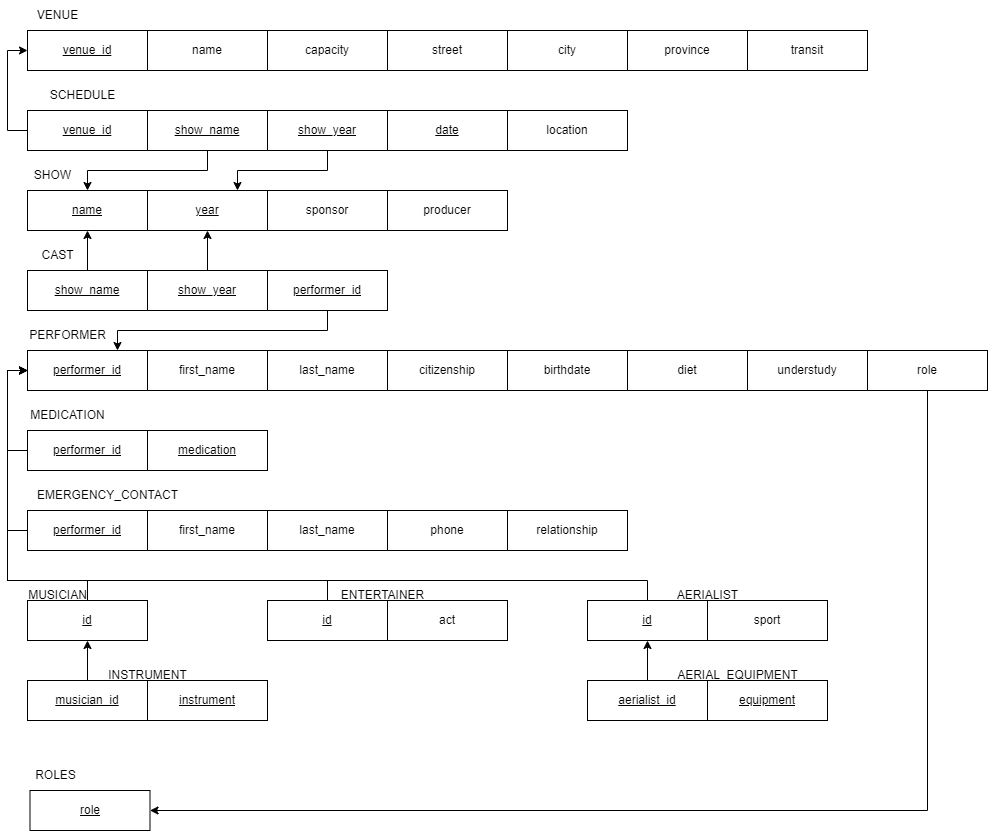

The diagram above was exported from draw.io. Its source (the exported page's mxGraphModel, read from the mxfile embedded in the PNG):
<mxGraphModel dx="1098" dy="828" grid="1" gridSize="10" guides="1" tooltips="1" connect="1" arrows="1" fold="1" page="1" pageScale="1" pageWidth="850" pageHeight="1100" math="0" shadow="0">
  <root>
    <mxCell id="0" />
    <mxCell id="1" parent="0" />
    <mxCell id="RCJvMqMgaeHjAZwMG_OY-54" value="&lt;u&gt;performer_id&lt;/u&gt;" style="rounded=0;whiteSpace=wrap;html=1;" vertex="1" parent="1">
      <mxGeometry x="40" y="360" width="120" height="40" as="geometry" />
    </mxCell>
    <mxCell id="RCJvMqMgaeHjAZwMG_OY-55" value="first_name" style="rounded=0;whiteSpace=wrap;html=1;" vertex="1" parent="1">
      <mxGeometry x="160" y="360" width="120" height="40" as="geometry" />
    </mxCell>
    <mxCell id="RCJvMqMgaeHjAZwMG_OY-56" value="last_name" style="rounded=0;whiteSpace=wrap;html=1;" vertex="1" parent="1">
      <mxGeometry x="280" y="360" width="120" height="40" as="geometry" />
    </mxCell>
    <mxCell id="RCJvMqMgaeHjAZwMG_OY-57" value="citizenship" style="rounded=0;whiteSpace=wrap;html=1;" vertex="1" parent="1">
      <mxGeometry x="400" y="360" width="120" height="40" as="geometry" />
    </mxCell>
    <mxCell id="RCJvMqMgaeHjAZwMG_OY-58" value="birthdate" style="rounded=0;whiteSpace=wrap;html=1;" vertex="1" parent="1">
      <mxGeometry x="520" y="360" width="120" height="40" as="geometry" />
    </mxCell>
    <mxCell id="RCJvMqMgaeHjAZwMG_OY-59" value="diet" style="rounded=0;whiteSpace=wrap;html=1;" vertex="1" parent="1">
      <mxGeometry x="640" y="360" width="120" height="40" as="geometry" />
    </mxCell>
    <mxCell id="RCJvMqMgaeHjAZwMG_OY-60" value="understudy" style="rounded=0;whiteSpace=wrap;html=1;" vertex="1" parent="1">
      <mxGeometry x="760" y="360" width="120" height="40" as="geometry" />
    </mxCell>
    <mxCell id="RCJvMqMgaeHjAZwMG_OY-130" style="edgeStyle=orthogonalEdgeStyle;rounded=0;orthogonalLoop=1;jettySize=auto;html=1;exitX=0.5;exitY=1;exitDx=0;exitDy=0;entryX=1;entryY=0.5;entryDx=0;entryDy=0;" edge="1" parent="1" source="RCJvMqMgaeHjAZwMG_OY-61" target="RCJvMqMgaeHjAZwMG_OY-128">
      <mxGeometry relative="1" as="geometry" />
    </mxCell>
    <mxCell id="RCJvMqMgaeHjAZwMG_OY-61" value="role" style="rounded=0;whiteSpace=wrap;html=1;" vertex="1" parent="1">
      <mxGeometry x="880" y="360" width="120" height="40" as="geometry" />
    </mxCell>
    <mxCell id="RCJvMqMgaeHjAZwMG_OY-62" value="&lt;u&gt;venue_id&lt;/u&gt;" style="rounded=0;whiteSpace=wrap;html=1;" vertex="1" parent="1">
      <mxGeometry x="40" y="40" width="120" height="40" as="geometry" />
    </mxCell>
    <mxCell id="RCJvMqMgaeHjAZwMG_OY-63" value="name&lt;br&gt;" style="rounded=0;whiteSpace=wrap;html=1;" vertex="1" parent="1">
      <mxGeometry x="160" y="40" width="120" height="40" as="geometry" />
    </mxCell>
    <mxCell id="RCJvMqMgaeHjAZwMG_OY-64" value="capacity" style="rounded=0;whiteSpace=wrap;html=1;" vertex="1" parent="1">
      <mxGeometry x="280" y="40" width="120" height="40" as="geometry" />
    </mxCell>
    <mxCell id="RCJvMqMgaeHjAZwMG_OY-65" value="street" style="rounded=0;whiteSpace=wrap;html=1;" vertex="1" parent="1">
      <mxGeometry x="400" y="40" width="120" height="40" as="geometry" />
    </mxCell>
    <mxCell id="RCJvMqMgaeHjAZwMG_OY-66" value="city" style="rounded=0;whiteSpace=wrap;html=1;" vertex="1" parent="1">
      <mxGeometry x="520" y="40" width="120" height="40" as="geometry" />
    </mxCell>
    <mxCell id="RCJvMqMgaeHjAZwMG_OY-67" value="province" style="rounded=0;whiteSpace=wrap;html=1;" vertex="1" parent="1">
      <mxGeometry x="640" y="40" width="120" height="40" as="geometry" />
    </mxCell>
    <mxCell id="RCJvMqMgaeHjAZwMG_OY-68" value="transit" style="rounded=0;whiteSpace=wrap;html=1;" vertex="1" parent="1">
      <mxGeometry x="760" y="40" width="120" height="40" as="geometry" />
    </mxCell>
    <mxCell id="RCJvMqMgaeHjAZwMG_OY-69" value="&lt;u&gt;name&lt;/u&gt;" style="rounded=0;whiteSpace=wrap;html=1;" vertex="1" parent="1">
      <mxGeometry x="40" y="200" width="120" height="40" as="geometry" />
    </mxCell>
    <mxCell id="RCJvMqMgaeHjAZwMG_OY-70" value="&lt;u&gt;year&lt;/u&gt;" style="rounded=0;whiteSpace=wrap;html=1;" vertex="1" parent="1">
      <mxGeometry x="160" y="200" width="120" height="40" as="geometry" />
    </mxCell>
    <mxCell id="RCJvMqMgaeHjAZwMG_OY-71" value="sponsor" style="rounded=0;whiteSpace=wrap;html=1;" vertex="1" parent="1">
      <mxGeometry x="280" y="200" width="120" height="40" as="geometry" />
    </mxCell>
    <mxCell id="RCJvMqMgaeHjAZwMG_OY-72" value="producer" style="rounded=0;whiteSpace=wrap;html=1;" vertex="1" parent="1">
      <mxGeometry x="400" y="200" width="120" height="40" as="geometry" />
    </mxCell>
    <mxCell id="RCJvMqMgaeHjAZwMG_OY-113" style="edgeStyle=orthogonalEdgeStyle;rounded=0;orthogonalLoop=1;jettySize=auto;html=1;exitX=0;exitY=0.5;exitDx=0;exitDy=0;entryX=0;entryY=0.5;entryDx=0;entryDy=0;" edge="1" parent="1" source="RCJvMqMgaeHjAZwMG_OY-73" target="RCJvMqMgaeHjAZwMG_OY-54">
      <mxGeometry relative="1" as="geometry">
        <mxPoint x="20" y="460" as="targetPoint" />
      </mxGeometry>
    </mxCell>
    <mxCell id="RCJvMqMgaeHjAZwMG_OY-73" value="&lt;u&gt;performer_id&lt;/u&gt;" style="rounded=0;whiteSpace=wrap;html=1;" vertex="1" parent="1">
      <mxGeometry x="40" y="440" width="120" height="40" as="geometry" />
    </mxCell>
    <mxCell id="RCJvMqMgaeHjAZwMG_OY-74" value="&lt;u&gt;medication&lt;/u&gt;" style="rounded=0;whiteSpace=wrap;html=1;" vertex="1" parent="1">
      <mxGeometry x="160" y="440" width="120" height="40" as="geometry" />
    </mxCell>
    <mxCell id="RCJvMqMgaeHjAZwMG_OY-114" style="edgeStyle=orthogonalEdgeStyle;rounded=0;orthogonalLoop=1;jettySize=auto;html=1;exitX=0;exitY=0.5;exitDx=0;exitDy=0;entryX=0;entryY=0.5;entryDx=0;entryDy=0;" edge="1" parent="1" source="RCJvMqMgaeHjAZwMG_OY-75" target="RCJvMqMgaeHjAZwMG_OY-54">
      <mxGeometry relative="1" as="geometry">
        <mxPoint x="20" y="540" as="targetPoint" />
      </mxGeometry>
    </mxCell>
    <mxCell id="RCJvMqMgaeHjAZwMG_OY-75" value="&lt;u&gt;performer_id&lt;/u&gt;" style="rounded=0;whiteSpace=wrap;html=1;" vertex="1" parent="1">
      <mxGeometry x="40" y="520" width="120" height="40" as="geometry" />
    </mxCell>
    <mxCell id="RCJvMqMgaeHjAZwMG_OY-76" value="first_name" style="rounded=0;whiteSpace=wrap;html=1;" vertex="1" parent="1">
      <mxGeometry x="160" y="520" width="120" height="40" as="geometry" />
    </mxCell>
    <mxCell id="RCJvMqMgaeHjAZwMG_OY-77" value="last_name" style="rounded=0;whiteSpace=wrap;html=1;" vertex="1" parent="1">
      <mxGeometry x="280" y="520" width="120" height="40" as="geometry" />
    </mxCell>
    <mxCell id="RCJvMqMgaeHjAZwMG_OY-78" value="phone" style="rounded=0;whiteSpace=wrap;html=1;" vertex="1" parent="1">
      <mxGeometry x="400" y="520" width="120" height="40" as="geometry" />
    </mxCell>
    <mxCell id="RCJvMqMgaeHjAZwMG_OY-79" value="relationship" style="rounded=0;whiteSpace=wrap;html=1;" vertex="1" parent="1">
      <mxGeometry x="520" y="520" width="120" height="40" as="geometry" />
    </mxCell>
    <mxCell id="RCJvMqMgaeHjAZwMG_OY-115" style="edgeStyle=orthogonalEdgeStyle;rounded=0;orthogonalLoop=1;jettySize=auto;html=1;exitX=0;exitY=0.5;exitDx=0;exitDy=0;entryX=0;entryY=0.5;entryDx=0;entryDy=0;" edge="1" parent="1" source="RCJvMqMgaeHjAZwMG_OY-80" target="RCJvMqMgaeHjAZwMG_OY-62">
      <mxGeometry relative="1" as="geometry" />
    </mxCell>
    <mxCell id="RCJvMqMgaeHjAZwMG_OY-80" value="&lt;u&gt;venue_id&lt;/u&gt;" style="rounded=0;whiteSpace=wrap;html=1;" vertex="1" parent="1">
      <mxGeometry x="40" y="120" width="120" height="40" as="geometry" />
    </mxCell>
    <mxCell id="RCJvMqMgaeHjAZwMG_OY-118" style="edgeStyle=orthogonalEdgeStyle;rounded=0;orthogonalLoop=1;jettySize=auto;html=1;exitX=0.5;exitY=1;exitDx=0;exitDy=0;entryX=0.5;entryY=0;entryDx=0;entryDy=0;" edge="1" parent="1" source="RCJvMqMgaeHjAZwMG_OY-81" target="RCJvMqMgaeHjAZwMG_OY-69">
      <mxGeometry relative="1" as="geometry" />
    </mxCell>
    <mxCell id="RCJvMqMgaeHjAZwMG_OY-81" value="&lt;u&gt;show_name&lt;/u&gt;" style="rounded=0;whiteSpace=wrap;html=1;" vertex="1" parent="1">
      <mxGeometry x="160" y="120" width="120" height="40" as="geometry" />
    </mxCell>
    <mxCell id="RCJvMqMgaeHjAZwMG_OY-119" style="edgeStyle=orthogonalEdgeStyle;rounded=0;orthogonalLoop=1;jettySize=auto;html=1;exitX=0.5;exitY=1;exitDx=0;exitDy=0;entryX=0.75;entryY=0;entryDx=0;entryDy=0;" edge="1" parent="1" source="RCJvMqMgaeHjAZwMG_OY-82" target="RCJvMqMgaeHjAZwMG_OY-70">
      <mxGeometry relative="1" as="geometry" />
    </mxCell>
    <mxCell id="RCJvMqMgaeHjAZwMG_OY-82" value="&lt;u&gt;show_year&lt;/u&gt;" style="rounded=0;whiteSpace=wrap;html=1;" vertex="1" parent="1">
      <mxGeometry x="280" y="120" width="120" height="40" as="geometry" />
    </mxCell>
    <mxCell id="RCJvMqMgaeHjAZwMG_OY-83" value="&lt;u&gt;date&lt;/u&gt;" style="rounded=0;whiteSpace=wrap;html=1;" vertex="1" parent="1">
      <mxGeometry x="400" y="120" width="120" height="40" as="geometry" />
    </mxCell>
    <mxCell id="RCJvMqMgaeHjAZwMG_OY-84" value="location" style="rounded=0;whiteSpace=wrap;html=1;" vertex="1" parent="1">
      <mxGeometry x="520" y="120" width="120" height="40" as="geometry" />
    </mxCell>
    <mxCell id="RCJvMqMgaeHjAZwMG_OY-108" style="edgeStyle=orthogonalEdgeStyle;rounded=0;orthogonalLoop=1;jettySize=auto;html=1;exitX=0.5;exitY=0;exitDx=0;exitDy=0;entryX=0;entryY=0.5;entryDx=0;entryDy=0;" edge="1" parent="1" source="RCJvMqMgaeHjAZwMG_OY-85" target="RCJvMqMgaeHjAZwMG_OY-54">
      <mxGeometry relative="1" as="geometry">
        <Array as="points">
          <mxPoint x="100" y="590" />
          <mxPoint x="20" y="590" />
          <mxPoint x="20" y="380" />
        </Array>
      </mxGeometry>
    </mxCell>
    <mxCell id="RCJvMqMgaeHjAZwMG_OY-85" value="&lt;u&gt;id&lt;/u&gt;" style="rounded=0;whiteSpace=wrap;html=1;" vertex="1" parent="1">
      <mxGeometry x="40" y="610" width="120" height="40" as="geometry" />
    </mxCell>
    <mxCell id="RCJvMqMgaeHjAZwMG_OY-109" style="edgeStyle=orthogonalEdgeStyle;rounded=0;orthogonalLoop=1;jettySize=auto;html=1;exitX=0.5;exitY=0;exitDx=0;exitDy=0;entryX=0;entryY=0.5;entryDx=0;entryDy=0;" edge="1" parent="1" source="RCJvMqMgaeHjAZwMG_OY-86" target="RCJvMqMgaeHjAZwMG_OY-54">
      <mxGeometry relative="1" as="geometry">
        <Array as="points">
          <mxPoint x="340" y="590" />
          <mxPoint x="20" y="590" />
          <mxPoint x="20" y="380" />
        </Array>
      </mxGeometry>
    </mxCell>
    <mxCell id="RCJvMqMgaeHjAZwMG_OY-86" value="&lt;u&gt;id&lt;/u&gt;" style="rounded=0;whiteSpace=wrap;html=1;" vertex="1" parent="1">
      <mxGeometry x="280" y="610" width="120" height="40" as="geometry" />
    </mxCell>
    <mxCell id="RCJvMqMgaeHjAZwMG_OY-87" value="act" style="rounded=0;whiteSpace=wrap;html=1;" vertex="1" parent="1">
      <mxGeometry x="400" y="610" width="120" height="40" as="geometry" />
    </mxCell>
    <mxCell id="RCJvMqMgaeHjAZwMG_OY-110" style="edgeStyle=orthogonalEdgeStyle;rounded=0;orthogonalLoop=1;jettySize=auto;html=1;exitX=0.5;exitY=0;exitDx=0;exitDy=0;entryX=0;entryY=0.5;entryDx=0;entryDy=0;" edge="1" parent="1" source="RCJvMqMgaeHjAZwMG_OY-88" target="RCJvMqMgaeHjAZwMG_OY-54">
      <mxGeometry relative="1" as="geometry">
        <Array as="points">
          <mxPoint x="660" y="590" />
          <mxPoint x="20" y="590" />
          <mxPoint x="20" y="380" />
        </Array>
      </mxGeometry>
    </mxCell>
    <mxCell id="RCJvMqMgaeHjAZwMG_OY-88" value="&lt;u&gt;id&lt;/u&gt;" style="rounded=0;whiteSpace=wrap;html=1;" vertex="1" parent="1">
      <mxGeometry x="600" y="610" width="120" height="40" as="geometry" />
    </mxCell>
    <mxCell id="RCJvMqMgaeHjAZwMG_OY-89" value="sport" style="rounded=0;whiteSpace=wrap;html=1;" vertex="1" parent="1">
      <mxGeometry x="720" y="610" width="120" height="40" as="geometry" />
    </mxCell>
    <mxCell id="RCJvMqMgaeHjAZwMG_OY-106" style="edgeStyle=orthogonalEdgeStyle;rounded=0;orthogonalLoop=1;jettySize=auto;html=1;exitX=0.5;exitY=0;exitDx=0;exitDy=0;entryX=0.5;entryY=1;entryDx=0;entryDy=0;" edge="1" parent="1" source="RCJvMqMgaeHjAZwMG_OY-90" target="RCJvMqMgaeHjAZwMG_OY-85">
      <mxGeometry relative="1" as="geometry" />
    </mxCell>
    <mxCell id="RCJvMqMgaeHjAZwMG_OY-90" value="&lt;u&gt;musician_id&lt;/u&gt;" style="rounded=0;whiteSpace=wrap;html=1;" vertex="1" parent="1">
      <mxGeometry x="40" y="690" width="120" height="40" as="geometry" />
    </mxCell>
    <mxCell id="RCJvMqMgaeHjAZwMG_OY-91" value="&lt;u&gt;instrument&lt;/u&gt;" style="rounded=0;whiteSpace=wrap;html=1;" vertex="1" parent="1">
      <mxGeometry x="160" y="690" width="120" height="40" as="geometry" />
    </mxCell>
    <mxCell id="RCJvMqMgaeHjAZwMG_OY-107" style="edgeStyle=orthogonalEdgeStyle;rounded=0;orthogonalLoop=1;jettySize=auto;html=1;exitX=0.5;exitY=0;exitDx=0;exitDy=0;entryX=0.5;entryY=1;entryDx=0;entryDy=0;" edge="1" parent="1" source="RCJvMqMgaeHjAZwMG_OY-92" target="RCJvMqMgaeHjAZwMG_OY-88">
      <mxGeometry relative="1" as="geometry" />
    </mxCell>
    <mxCell id="RCJvMqMgaeHjAZwMG_OY-92" value="&lt;u&gt;aerialist_id&lt;/u&gt;" style="rounded=0;whiteSpace=wrap;html=1;" vertex="1" parent="1">
      <mxGeometry x="600" y="690" width="120" height="40" as="geometry" />
    </mxCell>
    <mxCell id="RCJvMqMgaeHjAZwMG_OY-93" value="&lt;u&gt;equipment&lt;/u&gt;" style="rounded=0;whiteSpace=wrap;html=1;" vertex="1" parent="1">
      <mxGeometry x="720" y="690" width="120" height="40" as="geometry" />
    </mxCell>
    <mxCell id="RCJvMqMgaeHjAZwMG_OY-94" value="VENUE" style="text;html=1;align=center;verticalAlign=middle;resizable=0;points=[];autosize=1;strokeColor=none;fillColor=none;fontStyle=0" vertex="1" parent="1">
      <mxGeometry x="40" y="10" width="60" height="30" as="geometry" />
    </mxCell>
    <mxCell id="RCJvMqMgaeHjAZwMG_OY-95" value="SHOW" style="text;html=1;align=center;verticalAlign=middle;resizable=0;points=[];autosize=1;strokeColor=none;fillColor=none;" vertex="1" parent="1">
      <mxGeometry x="35" y="170" width="60" height="30" as="geometry" />
    </mxCell>
    <mxCell id="RCJvMqMgaeHjAZwMG_OY-96" value="PERFORMER" style="text;html=1;align=center;verticalAlign=middle;resizable=0;points=[];autosize=1;strokeColor=none;fillColor=none;" vertex="1" parent="1">
      <mxGeometry x="30" y="330" width="100" height="30" as="geometry" />
    </mxCell>
    <mxCell id="RCJvMqMgaeHjAZwMG_OY-97" value="MEDICATION" style="text;html=1;align=center;verticalAlign=middle;resizable=0;points=[];autosize=1;strokeColor=none;fillColor=none;" vertex="1" parent="1">
      <mxGeometry x="30" y="410" width="100" height="30" as="geometry" />
    </mxCell>
    <mxCell id="RCJvMqMgaeHjAZwMG_OY-98" value="EMERGENCY_CONTACT" style="text;html=1;align=center;verticalAlign=middle;resizable=0;points=[];autosize=1;strokeColor=none;fillColor=none;" vertex="1" parent="1">
      <mxGeometry x="40" y="490" width="160" height="30" as="geometry" />
    </mxCell>
    <mxCell id="RCJvMqMgaeHjAZwMG_OY-99" value="SCHEDULE" style="text;html=1;align=center;verticalAlign=middle;resizable=0;points=[];autosize=1;strokeColor=none;fillColor=none;" vertex="1" parent="1">
      <mxGeometry x="50" y="90" width="90" height="30" as="geometry" />
    </mxCell>
    <mxCell id="RCJvMqMgaeHjAZwMG_OY-100" value="MUSICIAN" style="text;html=1;align=center;verticalAlign=middle;resizable=0;points=[];autosize=1;strokeColor=none;fillColor=none;" vertex="1" parent="1">
      <mxGeometry x="30" y="590" width="80" height="30" as="geometry" />
    </mxCell>
    <mxCell id="RCJvMqMgaeHjAZwMG_OY-101" value="ENTERTAINER" style="text;html=1;align=center;verticalAlign=middle;resizable=0;points=[];autosize=1;strokeColor=none;fillColor=none;" vertex="1" parent="1">
      <mxGeometry x="340" y="590" width="110" height="30" as="geometry" />
    </mxCell>
    <mxCell id="RCJvMqMgaeHjAZwMG_OY-102" value="AERIALIST" style="text;html=1;align=center;verticalAlign=middle;resizable=0;points=[];autosize=1;strokeColor=none;fillColor=none;" vertex="1" parent="1">
      <mxGeometry x="680" y="590" width="80" height="30" as="geometry" />
    </mxCell>
    <mxCell id="RCJvMqMgaeHjAZwMG_OY-103" value="INSTRUMENT" style="text;html=1;align=center;verticalAlign=middle;resizable=0;points=[];autosize=1;strokeColor=none;fillColor=none;" vertex="1" parent="1">
      <mxGeometry x="110" y="670" width="100" height="30" as="geometry" />
    </mxCell>
    <mxCell id="RCJvMqMgaeHjAZwMG_OY-104" value="AERIAL_EQUIPMENT" style="text;html=1;align=center;verticalAlign=middle;resizable=0;points=[];autosize=1;strokeColor=none;fillColor=none;" vertex="1" parent="1">
      <mxGeometry x="680" y="670" width="140" height="30" as="geometry" />
    </mxCell>
    <mxCell id="RCJvMqMgaeHjAZwMG_OY-125" style="edgeStyle=orthogonalEdgeStyle;rounded=0;orthogonalLoop=1;jettySize=auto;html=1;exitX=0.5;exitY=0;exitDx=0;exitDy=0;entryX=0.5;entryY=1;entryDx=0;entryDy=0;" edge="1" parent="1" source="RCJvMqMgaeHjAZwMG_OY-120" target="RCJvMqMgaeHjAZwMG_OY-69">
      <mxGeometry relative="1" as="geometry" />
    </mxCell>
    <mxCell id="RCJvMqMgaeHjAZwMG_OY-120" value="&lt;u&gt;show_name&lt;/u&gt;" style="rounded=0;whiteSpace=wrap;html=1;" vertex="1" parent="1">
      <mxGeometry x="40" y="280" width="120" height="40" as="geometry" />
    </mxCell>
    <mxCell id="RCJvMqMgaeHjAZwMG_OY-126" style="edgeStyle=orthogonalEdgeStyle;rounded=0;orthogonalLoop=1;jettySize=auto;html=1;exitX=0.5;exitY=0;exitDx=0;exitDy=0;entryX=0.5;entryY=1;entryDx=0;entryDy=0;" edge="1" parent="1" source="RCJvMqMgaeHjAZwMG_OY-121" target="RCJvMqMgaeHjAZwMG_OY-70">
      <mxGeometry relative="1" as="geometry" />
    </mxCell>
    <mxCell id="RCJvMqMgaeHjAZwMG_OY-121" value="&lt;u&gt;show_year&lt;/u&gt;" style="rounded=0;whiteSpace=wrap;html=1;" vertex="1" parent="1">
      <mxGeometry x="160" y="280" width="120" height="40" as="geometry" />
    </mxCell>
    <mxCell id="RCJvMqMgaeHjAZwMG_OY-127" style="edgeStyle=orthogonalEdgeStyle;rounded=0;orthogonalLoop=1;jettySize=auto;html=1;exitX=0.5;exitY=1;exitDx=0;exitDy=0;entryX=0.75;entryY=0;entryDx=0;entryDy=0;" edge="1" parent="1" source="RCJvMqMgaeHjAZwMG_OY-122" target="RCJvMqMgaeHjAZwMG_OY-54">
      <mxGeometry relative="1" as="geometry" />
    </mxCell>
    <mxCell id="RCJvMqMgaeHjAZwMG_OY-122" value="&lt;u&gt;performer_id&lt;/u&gt;" style="rounded=0;whiteSpace=wrap;html=1;" vertex="1" parent="1">
      <mxGeometry x="280" y="280" width="120" height="40" as="geometry" />
    </mxCell>
    <mxCell id="RCJvMqMgaeHjAZwMG_OY-123" value="CAST" style="text;html=1;align=center;verticalAlign=middle;resizable=0;points=[];autosize=1;strokeColor=none;fillColor=none;" vertex="1" parent="1">
      <mxGeometry x="40" y="250" width="60" height="30" as="geometry" />
    </mxCell>
    <mxCell id="RCJvMqMgaeHjAZwMG_OY-128" value="&lt;u&gt;role&lt;/u&gt;" style="rounded=0;whiteSpace=wrap;html=1;" vertex="1" parent="1">
      <mxGeometry x="42.5" y="800" width="120" height="40" as="geometry" />
    </mxCell>
    <mxCell id="RCJvMqMgaeHjAZwMG_OY-129" value="ROLES" style="text;html=1;align=center;verticalAlign=middle;resizable=0;points=[];autosize=1;strokeColor=none;fillColor=none;" vertex="1" parent="1">
      <mxGeometry x="37.5" y="770" width="60" height="30" as="geometry" />
    </mxCell>
  </root>
</mxGraphModel>